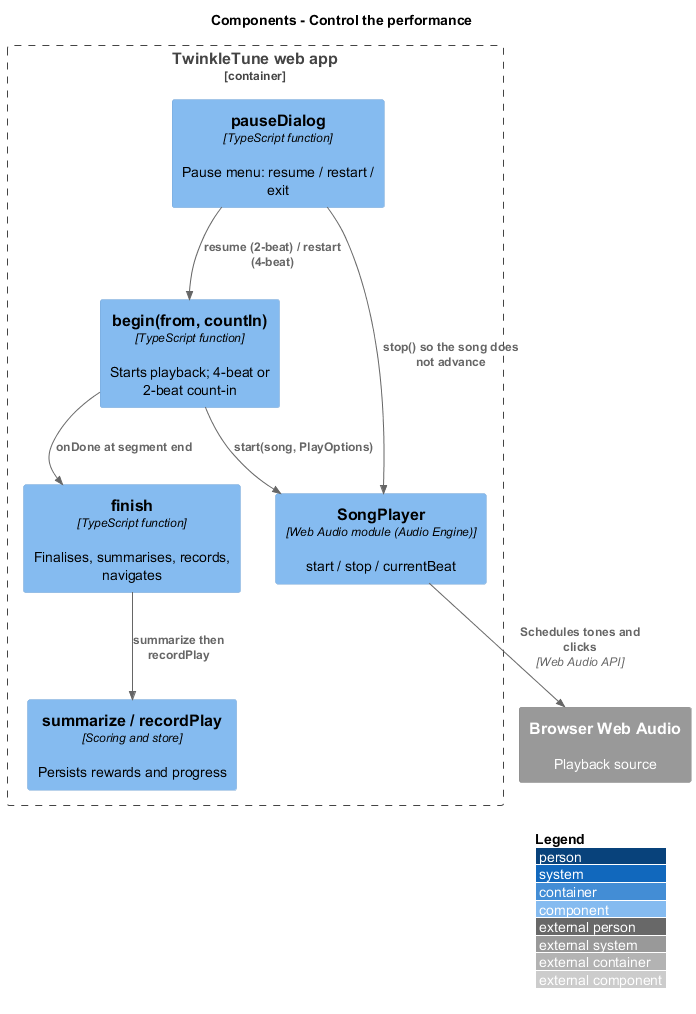

The diagram above was rendered by PlantUML. Its source (embedded in the PNG):
@startuml
!include <C4/C4_Component>
LAYOUT_WITH_LEGEND()
title Components - Control the performance

Container_Boundary(web, "TwinkleTune web app") {
  Component(begin, "begin(from, countIn)", "TypeScript function", "Starts playback; 4-beat or 2-beat count-in")
  Component(finish, "finish", "TypeScript function", "Finalises, summarises, records, navigates")
  Component(pause, "pauseDialog", "TypeScript function", "Pause menu: resume / restart / exit")
  Component(player, "SongPlayer", "Web Audio module (Audio Engine)", "start / stop / currentBeat")
  Component(record, "summarize / recordPlay", "Scoring and store", "Persists rewards and progress")
}
System_Ext(audio, "Browser Web Audio", "Playback source")

Rel(begin, player, "start(song, PlayOptions)")
Rel(player, audio, "Schedules tones and clicks", "Web Audio API")
Rel(pause, player, "stop() so the song does not advance")
Rel(pause, begin, "resume (2-beat) / restart (4-beat)")
Rel(finish, record, "summarize then recordPlay")
Rel(begin, finish, "onDone at segment end")
@enduml